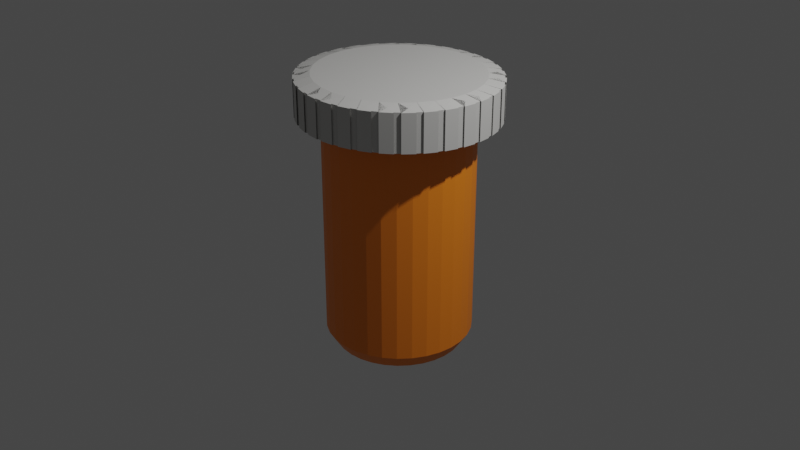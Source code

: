 # Source: pill_bottle.blend  (saved by Blender 3.3.6; exported with 4.5.12 LTS)
import bpy
from mathutils import Matrix  # noqa: F401  (used for matrix-valued properties, if any)

bpy.ops.wm.read_factory_settings(use_empty=True)
scene = bpy.context.scene
scene.name = 'Scene'

# ---- collections
col_collection = bpy.data.collections.new('Collection'); scene.collection.children.link(col_collection)

# ---- materials (node trees are filled in below, after node groups)
mat_pill_bottle_body = bpy.data.materials.new('pill bottle body ')
mat_pill_bottle_body.use_transparent_shadow = False
mat_pill_bottle_top = bpy.data.materials.new('pill bottle top ')
mat_pill_bottle_top.use_transparent_shadow = False

# ---- material node trees
mat_pill_bottle_body.use_nodes = True; mat_pill_bottle_body.node_tree.nodes.clear()
_N = mat_pill_bottle_body.node_tree.nodes; _L = mat_pill_bottle_body.node_tree.links
n0 = _N.new('ShaderNodeBsdfPrincipled'); n0.name = 'Principled BSDF'; n0.location = (10, 300)
n0.distribution = 'GGX'
n0.subsurface_method = 'RANDOM_WALK_SKIN'
n0.inputs[0].default_value = (0.9699, 0.2476, 0.01255, 1.0)
n0.inputs[3].default_value = 1.45
n0.inputs[27].default_value = (0.0, 0.0, 0.0, 1.0)
n0.inputs[28].default_value = 1.0
n1 = _N.new('ShaderNodeOutputMaterial'); n1.name = 'Material Output'; n1.location = (300, 300)
_L.new(n0.outputs[0], n1.inputs[0])
n1.is_active_output = True
mat_pill_bottle_top.use_nodes = True; mat_pill_bottle_top.node_tree.nodes.clear()
_N = mat_pill_bottle_top.node_tree.nodes; _L = mat_pill_bottle_top.node_tree.links
n0 = _N.new('ShaderNodeBsdfPrincipled'); n0.name = 'Principled BSDF'; n0.location = (10, 300)
n0.distribution = 'GGX'
n0.subsurface_method = 'RANDOM_WALK_SKIN'
n0.inputs[0].default_value = (0.6152, 0.6087, 0.5894, 1.0)
n0.inputs[3].default_value = 1.45
n0.inputs[27].default_value = (0.0, 0.0, 0.0, 1.0)
n0.inputs[28].default_value = 1.0
n1 = _N.new('ShaderNodeOutputMaterial'); n1.name = 'Material Output'; n1.location = (300, 300)
_L.new(n0.outputs[0], n1.inputs[0])
n1.is_active_output = True

# ---- world
world_world = bpy.data.worlds.new('World'); scene.world = world_world
world_world.use_nodes = True; world_world.node_tree.nodes.clear()
_N = world_world.node_tree.nodes; _L = world_world.node_tree.links
n0 = _N.new('ShaderNodeOutputWorld'); n0.name = 'World Output'; n0.location = (300, 300)
n1 = _N.new('ShaderNodeBackground'); n1.name = 'Background'; n1.location = (10, 300)
n1.inputs[0].default_value = (0.05088, 0.05088, 0.05088, 1.0)
_L.new(n1.outputs[0], n0.inputs[0])
n0.is_active_output = True
world_world.color = (0.05088, 0.05088, 0.05088)
world_world.use_sun_shadow = False
world_world.sun_shadow_jitter_overblur = 0.0

# ---- cameras
cam_camera = bpy.data.cameras.new('Camera')
cam_camera.clip_end = 100.0
cam_camera.ortho_scale = 7.314

# ---- lights
light_light = bpy.data.lights.new('Light', 'POINT')
light_light.transmission_factor = 0.0
light_light.energy = 1000.0
light_light.shadow_soft_size = 0.1
light_light.shadow_maximum_resolution = 0.006
light_light.use_absolute_resolution = True

# ---- meshes
me_cylinder = bpy.data.meshes.new('Cylinder')
me_cylinder.from_pydata([(0.0, 0.7687, 0.8386), (0.15, 0.754, 0.8386), (0.2942, 0.7102, 0.8386), (0.4271, 0.6392, 0.8386), (0.5436, 0.5436, 0.8386), (0.6392, 0.4271, 0.8386), (0.7102, 0.2942, 0.8386), (0.754, 0.15, 0.8386), (0.7687, 0.0, 0.8386), (0.754, -0.15, 0.8386), (0.7102, -0.2942, 0.8386), (0.6392, -0.4271, 0.8386), (0.5436, -0.5436, 0.8386), (0.4271, -0.6392, 0.8386), (0.2942, -0.7102, 0.8386), (0.15, -0.754, 0.8386), (0.0, -0.7687, 0.8386), (-0.15, -0.754, 0.8386), (-0.2942, -0.7102, 0.8386), (-0.4271, -0.6392, 0.8386), (-0.5436, -0.5436, 0.8386), (-0.6392, -0.4271, 0.8386), (-0.7102, -0.2942, 0.8386), (-0.754, -0.15, 0.8386), (-0.7687, 0.0, 0.8386), (-0.754, 0.15, 0.8386), (-0.7102, 0.2942, 0.8386), (-0.6392, 0.4271, 0.8386), (-0.5436, 0.5436, 0.8386), (-0.4271, 0.6392, 0.8386), (-0.2942, 0.7102, 0.8386), (-0.15, 0.754, 0.8386), (0.0, 0.6772, -0.8386), (0.0, 0.7687, -0.7475), (0.1321, 0.6642, -0.8386), (0.15, 0.754, -0.7475), (0.2592, 0.6256, -0.8386), (0.2942, 0.7102, -0.7475), (0.3762, 0.5631, -0.8386), (0.4271, 0.6392, -0.7475), (0.4788, 0.4788, -0.8386), (0.5436, 0.5436, -0.7475), (0.5631, 0.3762, -0.8386), (0.6392, 0.4271, -0.7475), (0.6256, 0.2592, -0.8386), (0.7102, 0.2942, -0.7475), (0.6642, 0.1321, -0.8386), (0.754, 0.15, -0.7475), (0.6772, 0.0, -0.8386), (0.7687, 0.0, -0.7475), (0.6642, -0.1321, -0.8386), (0.754, -0.15, -0.7475), (0.6256, -0.2592, -0.8386), (0.7102, -0.2942, -0.7475), (0.5631, -0.3762, -0.8386), (0.6392, -0.4271, -0.7475), (0.4788, -0.4788, -0.8386), (0.5436, -0.5436, -0.7475), (0.3762, -0.5631, -0.8386), (0.4271, -0.6392, -0.7475), (0.2592, -0.6256, -0.8386), (0.2942, -0.7102, -0.7475), (0.1321, -0.6642, -0.8386), (0.15, -0.754, -0.7475), (0.0, -0.6772, -0.8386), (0.0, -0.7687, -0.7475), (-0.1321, -0.6642, -0.8386), (-0.15, -0.754, -0.7475), (-0.2592, -0.6256, -0.8386), (-0.2942, -0.7102, -0.7475), (-0.3762, -0.5631, -0.8386), (-0.4271, -0.6392, -0.7475), (-0.4788, -0.4788, -0.8386), (-0.5436, -0.5436, -0.7475), (-0.5631, -0.3762, -0.8386), (-0.6392, -0.4271, -0.7475), (-0.6256, -0.2592, -0.8386), (-0.7102, -0.2942, -0.7475), (-0.6642, -0.1321, -0.8386), (-0.754, -0.15, -0.7475), (-0.6772, 0.0, -0.8386), (-0.7687, 0.0, -0.7475), (-0.6642, 0.1321, -0.8386), (-0.754, 0.15, -0.7475), (-0.6256, 0.2592, -0.8386), (-0.7102, 0.2942, -0.7475), (-0.5631, 0.3762, -0.8386), (-0.6392, 0.4271, -0.7475), (-0.4788, 0.4788, -0.8386), (-0.5436, 0.5436, -0.7475), (-0.3762, 0.5631, -0.8386), (-0.4271, 0.6392, -0.7475), (-0.2592, 0.6256, -0.8386), (-0.2942, 0.7102, -0.7475), (-0.1321, 0.6642, -0.8386), (-0.15, 0.754, -0.7475)], [], [(95, 31, 0, 33), (37, 2, 3, 39), (39, 3, 4, 41), (41, 4, 5, 43), (43, 5, 6, 45), (45, 6, 7, 47), (47, 7, 8, 49), (49, 8, 9, 51), (51, 9, 10, 53), (53, 10, 11, 55), (55, 11, 12, 57), (57, 12, 13, 59), (59, 13, 14, 61), (61, 14, 15, 63), (63, 15, 16, 65), (65, 16, 17, 67), (67, 17, 18, 69), (69, 18, 19, 71), (71, 19, 20, 73), (73, 20, 21, 75), (75, 21, 22, 77), (77, 22, 23, 79), (79, 23, 24, 81), (81, 24, 25, 83), (83, 25, 26, 85), (85, 26, 27, 87), (87, 27, 28, 89), (89, 28, 29, 91), (91, 29, 30, 93), (93, 30, 31, 95), (1, 0, 31, 30, 29, 28, 27, 26, 25, 24, 23, 22, 21, 20, 19, 18, 17, 16, 15, 14, 13, 12, 11, 10, 9, 8, 7, 6, 5, 4, 3, 2), (35, 1, 2, 37), (33, 0, 1, 35), (33, 35, 34, 32), (35, 37, 36, 34), (37, 39, 38, 36), (39, 41, 40, 38), (41, 43, 42, 40), (43, 45, 44, 42), (45, 47, 46, 44), (47, 49, 48, 46), (49, 51, 50, 48), (51, 53, 52, 50), (53, 55, 54, 52), (55, 57, 56, 54), (57, 59, 58, 56), (59, 61, 60, 58), (61, 63, 62, 60), (63, 65, 64, 62), (65, 67, 66, 64), (67, 69, 68, 66), (69, 71, 70, 68), (71, 73, 72, 70), (73, 75, 74, 72), (75, 77, 76, 74), (77, 79, 78, 76), (79, 81, 80, 78), (81, 83, 82, 80), (83, 85, 84, 82), (85, 87, 86, 84), (87, 89, 88, 86), (89, 91, 90, 88), (91, 93, 92, 90), (93, 95, 94, 92), (95, 33, 32, 94), (32, 34, 36, 38, 40, 42, 44, 46, 48, 50, 52, 54, 56, 58, 60, 62, 64, 66, 68, 70, 72, 74, 76, 78, 80, 82, 84, 86, 88, 90, 92, 94)])
_uv = me_cylinder.uv_layers.new(name='UVMap')
_uv.uv.foreach_set('vector', [0.03125, 0.5272, 0.03125, 1.0, 0.0, 1.0, 0.0, 0.5272, 0.9375, 0.5272, 0.9375, 1.0, 0.9062, 1.0, 0.9062, 0.5272, 0.9062, 0.5272, 0.9062, 1.0, 0.875, 1.0, 0.875, 0.5272, 0.875, 0.5272, 0.875, 1.0, 0.8438, 1.0, 0.8438, 0.5272, 0.8437, 0.5272, 0.8438, 1.0, 0.8125, 1.0, 0.8125, 0.5272, 0.8125, 0.5272, 0.8125, 1.0, 0.7812, 1.0, 0.7812, 0.5272, 0.7812, 0.5272, 0.7812, 1.0, 0.75, 1.0, 0.75, 0.5272, 0.75, 0.5272, 0.75, 1.0, 0.7188, 1.0, 0.7188, 0.5272, 0.7188, 0.5272, 0.7188, 1.0, 0.6875, 1.0, 0.6875, 0.5272, 0.6875, 0.5272, 0.6875, 1.0, 0.6562, 1.0, 0.6562, 0.5272, 0.6562, 0.5272, 0.6562, 1.0, 0.625, 1.0, 0.625, 0.5272, 0.625, 0.5272, 0.625, 1.0, 0.5938, 1.0, 0.5938, 0.5272, 0.5938, 0.5272, 0.5938, 1.0, 0.5625, 1.0, 0.5625, 0.5272, 0.5625, 0.5272, 0.5625, 1.0, 0.5312, 1.0, 0.5312, 0.5272, 0.5313, 0.5272, 0.5312, 1.0, 0.5, 1.0, 0.5, 0.5272, 0.5, 0.5272, 0.5, 1.0, 0.4688, 1.0, 0.4688, 0.5272, 0.4688, 0.5272, 0.4688, 1.0, 0.4375, 1.0, 0.4375, 0.5272, 0.4375, 0.5272, 0.4375, 1.0, 0.4062, 1.0, 0.4062, 0.5272, 0.4063, 0.5272, 0.4062, 1.0, 0.375, 1.0, 0.375, 0.5272, 0.375, 0.5272, 0.375, 1.0, 0.3438, 1.0, 0.3438, 0.5272, 0.3438, 0.5272, 0.3438, 1.0, 0.3125, 1.0, 0.3125, 0.5272, 0.3125, 0.5272, 0.3125, 1.0, 0.2812, 1.0, 0.2812, 0.5272, 0.2812, 0.5272, 0.2812, 1.0, 0.25, 1.0, 0.25, 0.5272, 0.25, 0.5272, 0.25, 1.0, 0.2188, 1.0, 0.2188, 0.5272, 0.2188, 0.5272, 0.2188, 1.0, 0.1875, 1.0, 0.1875, 0.5272, 0.1875, 0.5272, 0.1875, 1.0, 0.1562, 1.0, 0.1562, 0.5272, 0.1562, 0.5272, 0.1562, 1.0, 0.125, 1.0, 0.125, 0.5272, 0.125, 0.5272, 0.125, 1.0, 0.09375, 1.0, 0.09375, 0.5272, 0.09375, 0.5272, 0.09375, 1.0, 0.0625, 1.0, 0.0625, 0.5272, 0.0625, 0.5272, 0.0625, 1.0, 0.03125, 1.0, 0.03125, 0.5272, 0.2968, 0.4854, 0.25, 0.49, 0.2032, 0.4854, 0.1582, 0.4717, 0.1167, 0.4496, 0.08029, 0.4197, 0.05045, 0.3833, 0.02827, 0.3418, 0.01461, 0.2968, 0.01, 0.25, 0.01461, 0.2032, 0.02827, 0.1582, 0.05045, 0.1167, 0.08029, 0.08029, 0.1167, 0.05045, 0.1582, 0.02827, 0.2032, 0.01461, 0.25, 0.01, 0.2968, 0.01461, 0.3418, 0.02827, 0.3833, 0.05045, 0.4197, 0.08029, 0.4496, 0.1167, 0.4717, 0.1582, 0.4854, 0.2032, 0.49, 0.25, 0.4854, 0.2968, 0.4717, 0.3418, 0.4496, 0.3833, 0.4197, 0.4197, 0.3833, 0.4496, 0.3418, 0.4717, 0.9687, 0.5272, 0.9688, 1.0, 0.9375, 1.0, 0.9375, 0.5272, 1.0, 0.5272, 1.0, 1.0, 0.9688, 1.0, 0.9688, 0.5272, 0.75, 0.49, 0.7968, 0.4854, 0.7912, 0.4574, 0.75, 0.4614, 0.7968, 0.4854, 0.8418, 0.4717, 0.8309, 0.4453, 0.7912, 0.4574, 0.8418, 0.4717, 0.8833, 0.4496, 0.8675, 0.4258, 0.8309, 0.4453, 0.8833, 0.4496, 0.9197, 0.4197, 0.8995, 0.3995, 0.8675, 0.4258, 0.9197, 0.4197, 0.9496, 0.3833, 0.9258, 0.3675, 0.8995, 0.3995, 0.9496, 0.3833, 0.9717, 0.3418, 0.9453, 0.3309, 0.9258, 0.3675, 0.9717, 0.3418, 0.9854, 0.2968, 0.9574, 0.2912, 0.9453, 0.3309, 0.9854, 0.2968, 0.99, 0.25, 0.9614, 0.25, 0.9574, 0.2912, 0.99, 0.25, 0.9854, 0.2032, 0.9574, 0.2088, 0.9614, 0.25, 0.9854, 0.2032, 0.9717, 0.1582, 0.9453, 0.1691, 0.9574, 0.2088, 0.9717, 0.1582, 0.9496, 0.1167, 0.9258, 0.1325, 0.9453, 0.1691, 0.9496, 0.1167, 0.9197, 0.08029, 0.8995, 0.1005, 0.9258, 0.1325, 0.9197, 0.08029, 0.8833, 0.05045, 0.8675, 0.07421, 0.8995, 0.1005, 0.8833, 0.05045, 0.8418, 0.02827, 0.8309, 0.05467, 0.8675, 0.07421, 0.8418, 0.02827, 0.7968, 0.01461, 0.7912, 0.04264, 0.8309, 0.05467, 0.7968, 0.01461, 0.75, 0.01, 0.75, 0.03858, 0.7912, 0.04264, 0.75, 0.01, 0.7032, 0.01461, 0.7088, 0.04264, 0.75, 0.03858, 0.7032, 0.01461, 0.6582, 0.02827, 0.6691, 0.05467, 0.7088, 0.04264, 0.6582, 0.02827, 0.6167, 0.05045, 0.6325, 0.07421, 0.6691, 0.05467, 0.6167, 0.05045, 0.5803, 0.08029, 0.6005, 0.1005, 0.6325, 0.07421, 0.5803, 0.08029, 0.5504, 0.1167, 0.5742, 0.1325, 0.6005, 0.1005, 0.5504, 0.1167, 0.5283, 0.1582, 0.5547, 0.1691, 0.5742, 0.1325, 0.5283, 0.1582, 0.5146, 0.2032, 0.5426, 0.2088, 0.5547, 0.1691, 0.5146, 0.2032, 0.51, 0.25, 0.5386, 0.25, 0.5426, 0.2088, 0.51, 0.25, 0.5146, 0.2968, 0.5426, 0.2912, 0.5386, 0.25, 0.5146, 0.2968, 0.5283, 0.3418, 0.5547, 0.3309, 0.5426, 0.2912, 0.5283, 0.3418, 0.5504, 0.3833, 0.5742, 0.3675, 0.5547, 0.3309, 0.5504, 0.3833, 0.5803, 0.4197, 0.6005, 0.3995, 0.5742, 0.3675, 0.5803, 0.4197, 0.6167, 0.4496, 0.6325, 0.4258, 0.6005, 0.3995, 0.6167, 0.4496, 0.6582, 0.4717, 0.6691, 0.4453, 0.6325, 0.4258, 0.6582, 0.4717, 0.7032, 0.4854, 0.7088, 0.4574, 0.6691, 0.4453, 0.7032, 0.4854, 0.75, 0.49, 0.75, 0.4614, 0.7088, 0.4574, 0.75, 0.4614, 0.7912, 0.4574, 0.8309, 0.4453, 0.8675, 0.4258, 0.8995, 0.3995, 0.9258, 0.3675, 0.9453, 0.3309, 0.9574, 0.2912, 0.9614, 0.25, 0.9574, 0.2088, 0.9453, 0.1691, 0.9258, 0.1325, 0.8995, 0.1005, 0.8675, 0.07421, 0.8309, 0.05467, 0.7912, 0.04264, 0.75, 0.03858, 0.7088, 0.04264, 0.6691, 0.05467, 0.6325, 0.07421, 0.6005, 0.1005, 0.5742, 0.1325, 0.5547, 0.1691, 0.5426, 0.2088, 0.5386, 0.25, 0.5426, 0.2912, 0.5547, 0.3309, 0.5742, 0.3675, 0.6005, 0.3995, 0.6325, 0.4258, 0.6691, 0.4453, 0.7088, 0.4574])
me_cylinder.materials.append(mat_pill_bottle_body)
me_cylinder.update()
me_cylinder_001 = bpy.data.meshes.new('Cylinder.001')
me_cylinder_001.from_pydata([(9.313e-10, 0.6421, -0.8386), (-0.1254, 0.7564, -0.7126), (0.1254, 0.7564, -0.7126), (-9.313e-10, 0.6421, 0.8386), (0.1254, 0.7564, 0.7126), (-0.1254, 0.7564, 0.7126), (0.1253, 0.6298, -0.8386), (0.02457, 0.7663, -0.7126), (0.2706, 0.7174, -0.7126), (0.1253, 0.6298, 0.8386), (0.2706, 0.7174, 0.7126), (0.02457, 0.7663, 0.7126), (0.2457, 0.5932, -0.8386), (0.1736, 0.7468, -0.7126), (0.4053, 0.6508, -0.7126), (0.2457, 0.5932, 0.8386), (0.4053, 0.6508, 0.7126), (0.1736, 0.7468, 0.7126), (0.3567, 0.5339, -0.8386), (0.316, 0.6986, -0.7126), (0.5245, 0.5592, -0.7126), (0.3567, 0.5339, 0.8386), (0.5245, 0.5592, 0.7126), (0.316, 0.6986, 0.7126), (0.454, 0.454, -0.8386), (0.4462, 0.6235, -0.7126), (0.6235, 0.4462, -0.7126), (0.454, 0.454, 0.8386), (0.6235, 0.4462, 0.7126), (0.4462, 0.6235, 0.7126), (0.5339, 0.3567, -0.8386), (0.5592, 0.5245, -0.7126), (0.6986, 0.316, -0.7126), (0.5339, 0.3567, 0.8386), (0.6986, 0.316, 0.7126), (0.5592, 0.5245, 0.7126), (0.5932, 0.2457, -0.8386), (0.6508, 0.4053, -0.7126), (0.7468, 0.1736, -0.7126), (0.5932, 0.2457, 0.8386), (0.7468, 0.1736, 0.7126), (0.6508, 0.4053, 0.7126), (0.6298, 0.1253, -0.8386), (0.7174, 0.2706, -0.7126), (0.7663, 0.02457, -0.7126), (0.6298, 0.1253, 0.8386), (0.7663, 0.02457, 0.7126), (0.7174, 0.2706, 0.7126), (0.6421, -9.313e-10, -0.8386), (0.7564, 0.1254, -0.7126), (0.7564, -0.1254, -0.7126), (0.6421, 9.313e-10, 0.8386), (0.7564, -0.1254, 0.7126), (0.7564, 0.1254, 0.7126), (0.6298, -0.1253, -0.8386), (0.7663, -0.02457, -0.7126), (0.7174, -0.2706, -0.7126), (0.6298, -0.1253, 0.8386), (0.7174, -0.2706, 0.7126), (0.7663, -0.02457, 0.7126), (0.5932, -0.2457, -0.8386), (0.7468, -0.1736, -0.7126), (0.6508, -0.4053, -0.7126), (0.5932, -0.2457, 0.8386), (0.6508, -0.4053, 0.7126), (0.7468, -0.1736, 0.7126), (0.5339, -0.3567, -0.8386), (0.6986, -0.316, -0.7126), (0.5592, -0.5245, -0.7126), (0.5339, -0.3567, 0.8386), (0.5592, -0.5245, 0.7126), (0.6986, -0.316, 0.7126), (0.454, -0.454, -0.8386), (0.6235, -0.4462, -0.7126), (0.4462, -0.6235, -0.7126), (0.454, -0.454, 0.8386), (0.4462, -0.6235, 0.7126), (0.6235, -0.4462, 0.7126), (0.3567, -0.5339, -0.8386), (0.5245, -0.5592, -0.7126), (0.316, -0.6986, -0.7126), (0.3567, -0.5339, 0.8386), (0.316, -0.6986, 0.7126), (0.5245, -0.5592, 0.7126), (0.2457, -0.5932, -0.8386), (0.4053, -0.6508, -0.7126), (0.1736, -0.7468, -0.7126), (0.2457, -0.5932, 0.8386), (0.1736, -0.7468, 0.7126), (0.4053, -0.6508, 0.7126), (0.1253, -0.6298, -0.8386), (0.2706, -0.7174, -0.7126), (0.02457, -0.7663, -0.7126), (0.1253, -0.6298, 0.8386), (0.02457, -0.7663, 0.7126), (0.2706, -0.7174, 0.7126), (-9.313e-10, -0.6421, -0.8386), (0.1254, -0.7564, -0.7126), (-0.1254, -0.7564, -0.7126), (9.313e-10, -0.6421, 0.8386), (-0.1254, -0.7564, 0.7126), (0.1254, -0.7564, 0.7126), (-0.1253, -0.6298, -0.8386), (-0.02457, -0.7663, -0.7126), (-0.2706, -0.7174, -0.7126), (-0.1253, -0.6298, 0.8386), (-0.2706, -0.7174, 0.7126), (-0.02457, -0.7663, 0.7126), (-0.2457, -0.5932, -0.8386), (-0.1736, -0.7468, -0.7126), (-0.4053, -0.6508, -0.7126), (-0.2457, -0.5932, 0.8386), (-0.4053, -0.6508, 0.7126), (-0.1736, -0.7468, 0.7126), (-0.3567, -0.5339, -0.8386), (-0.316, -0.6986, -0.7126), (-0.5245, -0.5592, -0.7126), (-0.3567, -0.5339, 0.8386), (-0.5245, -0.5592, 0.7126), (-0.316, -0.6986, 0.7126), (-0.454, -0.454, -0.8386), (-0.4462, -0.6235, -0.7126), (-0.6235, -0.4462, -0.7126), (-0.454, -0.454, 0.8386), (-0.6235, -0.4462, 0.7126), (-0.4462, -0.6235, 0.7126), (-0.5339, -0.3567, -0.8386), (-0.5592, -0.5245, -0.7126), (-0.6986, -0.316, -0.7126), (-0.5339, -0.3567, 0.8386), (-0.6986, -0.316, 0.7126), (-0.5592, -0.5245, 0.7126), (-0.5932, -0.2457, -0.8386), (-0.6508, -0.4053, -0.7126), (-0.7468, -0.1736, -0.7126), (-0.5932, -0.2457, 0.8386), (-0.7468, -0.1736, 0.7126), (-0.6508, -0.4053, 0.7126), (-0.6298, -0.1253, -0.8386), (-0.7174, -0.2706, -0.7126), (-0.7663, -0.02457, -0.7126), (-0.6298, -0.1253, 0.8386), (-0.7663, -0.02457, 0.7126), (-0.7174, -0.2706, 0.7126), (-0.6421, 9.313e-10, -0.8386), (-0.7564, -0.1254, -0.7126), (-0.7564, 0.1254, -0.7126), (-0.6421, -9.313e-10, 0.8386), (-0.7564, 0.1254, 0.7126), (-0.7564, -0.1254, 0.7126), (-0.6298, 0.1253, -0.8386), (-0.7663, 0.02457, -0.7126), (-0.7174, 0.2706, -0.7126), (-0.6298, 0.1253, 0.8386), (-0.7174, 0.2706, 0.7126), (-0.7663, 0.02457, 0.7126), (-0.5932, 0.2457, -0.8386), (-0.7468, 0.1736, -0.7126), (-0.6508, 0.4053, -0.7126), (-0.5932, 0.2457, 0.8386), (-0.6508, 0.4053, 0.7126), (-0.7468, 0.1736, 0.7126), (-0.5339, 0.3567, -0.8386), (-0.6986, 0.316, -0.7126), (-0.5592, 0.5245, -0.7126), (-0.5339, 0.3567, 0.8386), (-0.5592, 0.5245, 0.7126), (-0.6986, 0.316, 0.7126), (-0.454, 0.454, -0.8386), (-0.6235, 0.4462, -0.7126), (-0.4462, 0.6235, -0.7126), (-0.454, 0.454, 0.8386), (-0.4462, 0.6235, 0.7126), (-0.6235, 0.4462, 0.7126), (-0.3567, 0.5339, -0.8386), (-0.5245, 0.5592, -0.7126), (-0.316, 0.6986, -0.7126), (-0.3567, 0.5339, 0.8386), (-0.316, 0.6986, 0.7126), (-0.5245, 0.5592, 0.7126), (-0.2457, 0.5932, -0.8386), (-0.4053, 0.6508, -0.7126), (-0.1736, 0.7468, -0.7126), (-0.2457, 0.5932, 0.8386), (-0.1736, 0.7468, 0.7126), (-0.4053, 0.6508, 0.7126), (-0.1253, 0.6298, -0.8386), (-0.2706, 0.7174, -0.7126), (-0.02457, 0.7663, -0.7126), (-0.1253, 0.6298, 0.8386), (-0.02457, 0.7663, 0.7126), (-0.2706, 0.7174, 0.7126)], [], [(188, 190, 5, 1), (14, 16, 23, 19), (20, 22, 29, 25), (26, 28, 35, 31), (32, 34, 41, 37), (38, 40, 47, 43), (44, 46, 53, 49), (50, 52, 59, 55), (56, 58, 65, 61), (62, 64, 71, 67), (68, 70, 77, 73), (74, 76, 83, 79), (80, 82, 89, 85), (86, 88, 95, 91), (92, 94, 101, 97), (98, 100, 107, 103), (104, 106, 113, 109), (110, 112, 119, 115), (116, 118, 125, 121), (122, 124, 131, 127), (128, 130, 137, 133), (134, 136, 143, 139), (140, 142, 149, 145), (146, 148, 155, 151), (152, 154, 161, 157), (158, 160, 167, 163), (164, 166, 173, 169), (170, 172, 179, 175), (176, 178, 185, 181), (182, 184, 191, 187), (8, 10, 17, 13), (9, 3, 189, 183, 177, 171, 165, 159, 153, 147, 141, 135, 129, 123, 117, 111, 105, 99, 93, 87, 81, 75, 69, 63, 57, 51, 45, 39, 33, 27, 21, 15), (2, 4, 11, 7), (0, 1, 2), (3, 4, 5), (6, 7, 8), (9, 10, 11), (12, 13, 14), (15, 16, 17), (18, 19, 20), (21, 22, 23), (24, 25, 26), (27, 28, 29), (30, 31, 32), (33, 34, 35), (36, 37, 38), (39, 40, 41), (42, 43, 44), (45, 46, 47), (48, 49, 50), (51, 52, 53), (54, 55, 56), (57, 58, 59), (60, 61, 62), (63, 64, 65), (66, 67, 68), (69, 70, 71), (72, 73, 74), (75, 76, 77), (78, 79, 80), (81, 82, 83), (84, 85, 86), (87, 88, 89), (90, 91, 92), (93, 94, 95), (96, 97, 98), (99, 100, 101), (102, 103, 104), (105, 106, 107), (108, 109, 110), (111, 112, 113), (114, 115, 116), (117, 118, 119), (120, 121, 122), (123, 124, 125), (126, 127, 128), (129, 130, 131), (132, 133, 134), (135, 136, 137), (138, 139, 140), (141, 142, 143), (144, 145, 146), (147, 148, 149), (150, 151, 152), (153, 154, 155), (156, 157, 158), (159, 160, 161), (162, 163, 164), (165, 166, 167), (168, 169, 170), (171, 172, 173), (174, 175, 176), (177, 178, 179), (180, 181, 182), (183, 184, 185), (186, 187, 188), (189, 190, 191), (2, 7, 6, 0), (11, 4, 3, 9), (1, 5, 4, 2), (10, 8, 7, 11), (8, 13, 12, 6), (17, 10, 9, 15), (16, 14, 13, 17), (14, 19, 18, 12), (23, 16, 15, 21), (22, 20, 19, 23), (20, 25, 24, 18), (29, 22, 21, 27), (28, 26, 25, 29), (26, 31, 30, 24), (35, 28, 27, 33), (34, 32, 31, 35), (32, 37, 36, 30), (41, 34, 33, 39), (40, 38, 37, 41), (38, 43, 42, 36), (47, 40, 39, 45), (46, 44, 43, 47), (44, 49, 48, 42), (53, 46, 45, 51), (52, 50, 49, 53), (50, 55, 54, 48), (59, 52, 51, 57), (58, 56, 55, 59), (56, 61, 60, 54), (65, 58, 57, 63), (64, 62, 61, 65), (62, 67, 66, 60), (71, 64, 63, 69), (70, 68, 67, 71), (68, 73, 72, 66), (77, 70, 69, 75), (76, 74, 73, 77), (74, 79, 78, 72), (83, 76, 75, 81), (82, 80, 79, 83), (80, 85, 84, 78), (89, 82, 81, 87), (88, 86, 85, 89), (86, 91, 90, 84), (95, 88, 87, 93), (94, 92, 91, 95), (92, 97, 96, 90), (101, 94, 93, 99), (100, 98, 97, 101), (98, 103, 102, 96), (107, 100, 99, 105), (106, 104, 103, 107), (104, 109, 108, 102), (113, 106, 105, 111), (112, 110, 109, 113), (110, 115, 114, 108), (119, 112, 111, 117), (118, 116, 115, 119), (116, 121, 120, 114), (125, 118, 117, 123), (124, 122, 121, 125), (122, 127, 126, 120), (131, 124, 123, 129), (130, 128, 127, 131), (128, 133, 132, 126), (137, 130, 129, 135), (136, 134, 133, 137), (134, 139, 138, 132), (143, 136, 135, 141), (142, 140, 139, 143), (140, 145, 144, 138), (149, 142, 141, 147), (148, 146, 145, 149), (146, 151, 150, 144), (155, 148, 147, 153), (154, 152, 151, 155), (152, 157, 156, 150), (161, 154, 153, 159), (160, 158, 157, 161), (158, 163, 162, 156), (167, 160, 159, 165), (166, 164, 163, 167), (164, 169, 168, 162), (173, 166, 165, 171), (172, 170, 169, 173), (170, 175, 174, 168), (179, 172, 171, 177), (178, 176, 175, 179), (176, 181, 180, 174), (185, 178, 177, 183), (184, 182, 181, 185), (182, 187, 186, 180), (191, 184, 183, 189), (190, 188, 187, 191), (188, 1, 0, 186), (5, 190, 189, 3), (0, 6, 12, 18, 24, 30, 36, 42, 48, 54, 60, 66, 72, 78, 84, 90, 96, 102, 108, 114, 120, 126, 132, 138, 144, 150, 156, 162, 168, 174, 180, 186)])
_uv = me_cylinder_001.uv_layers.new(name='UVMap')
_uv.uv.foreach_set('vector', [0.005119, 0.5376, 0.005119, 0.9624, 0.02613, 0.9624, 0.02613, 0.5376, 0.9114, 0.5376, 0.9114, 0.9624, 0.9324, 0.9624, 0.9324, 0.5376, 0.8801, 0.5376, 0.8801, 0.9624, 0.9011, 0.9624, 0.9011, 0.5376, 0.8489, 0.5376, 0.8489, 0.9624, 0.8699, 0.9624, 0.8699, 0.5376, 0.8176, 0.5376, 0.8176, 0.9624, 0.8386, 0.9624, 0.8386, 0.5376, 0.7864, 0.5376, 0.7864, 0.9624, 0.8074, 0.9624, 0.8074, 0.5376, 0.7551, 0.5376, 0.7551, 0.9624, 0.7761, 0.9624, 0.7761, 0.5376, 0.7239, 0.5376, 0.7239, 0.9624, 0.7449, 0.9624, 0.7449, 0.5376, 0.6926, 0.5376, 0.6926, 0.9624, 0.7136, 0.9624, 0.7136, 0.5376, 0.6614, 0.5376, 0.6614, 0.9624, 0.6824, 0.9624, 0.6824, 0.5376, 0.6301, 0.5376, 0.6301, 0.9624, 0.6511, 0.9624, 0.6511, 0.5376, 0.5989, 0.5376, 0.5989, 0.9624, 0.6199, 0.9624, 0.6199, 0.5376, 0.5676, 0.5376, 0.5676, 0.9624, 0.5886, 0.9624, 0.5886, 0.5376, 0.5364, 0.5376, 0.5364, 0.9624, 0.5574, 0.9624, 0.5574, 0.5376, 0.5051, 0.5376, 0.5051, 0.9624, 0.5261, 0.9624, 0.5261, 0.5376, 0.4739, 0.5376, 0.4739, 0.9624, 0.4949, 0.9624, 0.4949, 0.5376, 0.4426, 0.5376, 0.4426, 0.9624, 0.4636, 0.9624, 0.4636, 0.5376, 0.4114, 0.5376, 0.4114, 0.9624, 0.4324, 0.9624, 0.4324, 0.5376, 0.3801, 0.5376, 0.3801, 0.9624, 0.4011, 0.9624, 0.4011, 0.5376, 0.3489, 0.5376, 0.3489, 0.9624, 0.3699, 0.9624, 0.3699, 0.5376, 0.3176, 0.5376, 0.3176, 0.9624, 0.3386, 0.9624, 0.3386, 0.5376, 0.2864, 0.5376, 0.2864, 0.9624, 0.3074, 0.9624, 0.3074, 0.5376, 0.2551, 0.5376, 0.2551, 0.9624, 0.2761, 0.9624, 0.2761, 0.5376, 0.2239, 0.5376, 0.2239, 0.9624, 0.2449, 0.9624, 0.2449, 0.5376, 0.1926, 0.5376, 0.1926, 0.9624, 0.2136, 0.9624, 0.2136, 0.5376, 0.1614, 0.5376, 0.1614, 0.9624, 0.1824, 0.9624, 0.1824, 0.5376, 0.1301, 0.5376, 0.1301, 0.9624, 0.1511, 0.9624, 0.1511, 0.5376, 0.09887, 0.5376, 0.09887, 0.9624, 0.1199, 0.9624, 0.1199, 0.5376, 0.06762, 0.5376, 0.06762, 0.9624, 0.08863, 0.9624, 0.08863, 0.5376, 0.03637, 0.5376, 0.03637, 0.9624, 0.05738, 0.9624, 0.05738, 0.5376, 0.9426, 0.5376, 0.9426, 0.9624, 0.9636, 0.9624, 0.9636, 0.5376, 0.2891, 0.4466, 0.25, 0.4505, 0.2109, 0.4466, 0.1733, 0.4352, 0.1386, 0.4167, 0.1082, 0.3918, 0.08332, 0.3614, 0.06479, 0.3267, 0.05338, 0.2891, 0.04953, 0.25, 0.05338, 0.2109, 0.06479, 0.1733, 0.08332, 0.1386, 0.1082, 0.1082, 0.1386, 0.08332, 0.1733, 0.06479, 0.2109, 0.05338, 0.25, 0.04953, 0.2891, 0.05338, 0.3267, 0.06479, 0.3614, 0.08332, 0.3918, 0.1082, 0.4167, 0.1386, 0.4352, 0.1733, 0.4466, 0.2109, 0.4505, 0.25, 0.4466, 0.2891, 0.4352, 0.3267, 0.4167, 0.3614, 0.3918, 0.3918, 0.3614, 0.4167, 0.3267, 0.4352, 0.9739, 0.5376, 0.9739, 0.9624, 0.9949, 0.9624, 0.9949, 0.5376, 0.75, 0.4505, 0.7108, 0.4861, 0.7892, 0.4861, 0.25, 0.4505, 0.2892, 0.4861, 0.2108, 0.4861, 0.7891, 0.4466, 0.7577, 0.4892, 0.8345, 0.474, 0.2891, 0.4466, 0.3345, 0.474, 0.2577, 0.4892, 0.8267, 0.4352, 0.8042, 0.4832, 0.8765, 0.4532, 0.3267, 0.4352, 0.3765, 0.4532, 0.3042, 0.4832, 0.8614, 0.4167, 0.8486, 0.4681, 0.9137, 0.4246, 0.3614, 0.4167, 0.4137, 0.4246, 0.3486, 0.4681, 0.8918, 0.3918, 0.8893, 0.4447, 0.9447, 0.3893, 0.3918, 0.3918, 0.4447, 0.3893, 0.3893, 0.4447, 0.9167, 0.3614, 0.9246, 0.4137, 0.9681, 0.3486, 0.4167, 0.3614, 0.4681, 0.3486, 0.4246, 0.4137, 0.9352, 0.3267, 0.9532, 0.3765, 0.9832, 0.3042, 0.4352, 0.3267, 0.4832, 0.3042, 0.4532, 0.3765, 0.9466, 0.2891, 0.974, 0.3345, 0.9892, 0.2577, 0.4466, 0.2891, 0.4892, 0.2577, 0.474, 0.3345, 0.9505, 0.25, 0.9861, 0.2892, 0.9861, 0.2108, 0.4505, 0.25, 0.4861, 0.2108, 0.4861, 0.2892, 0.9466, 0.2109, 0.9892, 0.2423, 0.974, 0.1655, 0.4466, 0.2109, 0.474, 0.1655, 0.4892, 0.2423, 0.9352, 0.1733, 0.9832, 0.1958, 0.9532, 0.1235, 0.4352, 0.1733, 0.4532, 0.1235, 0.4832, 0.1958, 0.9167, 0.1386, 0.9681, 0.1514, 0.9246, 0.08625, 0.4167, 0.1386, 0.4246, 0.08625, 0.4681, 0.1514, 0.8918, 0.1082, 0.9447, 0.1107, 0.8893, 0.05534, 0.3918, 0.1082, 0.3893, 0.05534, 0.4447, 0.1107, 0.8614, 0.08332, 0.9137, 0.0754, 0.8486, 0.0319, 0.3614, 0.08332, 0.3486, 0.0319, 0.4137, 0.0754, 0.8267, 0.06479, 0.8765, 0.04681, 0.8042, 0.01685, 0.3267, 0.06479, 0.3042, 0.01685, 0.3765, 0.04681, 0.7891, 0.05338, 0.8345, 0.02603, 0.7577, 0.01076, 0.2891, 0.05338, 0.2577, 0.01076, 0.3345, 0.02603, 0.75, 0.04953, 0.7892, 0.01386, 0.7108, 0.01386, 0.25, 0.04953, 0.2108, 0.01386, 0.2892, 0.01386, 0.7109, 0.05338, 0.7423, 0.01076, 0.6655, 0.02603, 0.2109, 0.05338, 0.1655, 0.02603, 0.2423, 0.01076, 0.6733, 0.06479, 0.6958, 0.01685, 0.6235, 0.04681, 0.1733, 0.06479, 0.1235, 0.04681, 0.1958, 0.01685, 0.6386, 0.08332, 0.6514, 0.0319, 0.5863, 0.0754, 0.1386, 0.08332, 0.08625, 0.0754, 0.1514, 0.0319, 0.6082, 0.1082, 0.6107, 0.05534, 0.5553, 0.1107, 0.1082, 0.1082, 0.05534, 0.1107, 0.1107, 0.05534, 0.5833, 0.1386, 0.5754, 0.08625, 0.5319, 0.1514, 0.08332, 0.1386, 0.0319, 0.1514, 0.0754, 0.08625, 0.5648, 0.1733, 0.5468, 0.1235, 0.5168, 0.1958, 0.06479, 0.1733, 0.01685, 0.1958, 0.04681, 0.1235, 0.5534, 0.2109, 0.526, 0.1655, 0.5108, 0.2423, 0.05338, 0.2109, 0.01076, 0.2423, 0.02603, 0.1655, 0.5495, 0.25, 0.5139, 0.2108, 0.5139, 0.2892, 0.04953, 0.25, 0.01386, 0.2892, 0.01386, 0.2108, 0.5534, 0.2891, 0.5108, 0.2577, 0.526, 0.3345, 0.05338, 0.2891, 0.02603, 0.3345, 0.01076, 0.2577, 0.5648, 0.3267, 0.5168, 0.3042, 0.5468, 0.3765, 0.06479, 0.3267, 0.04681, 0.3765, 0.01685, 0.3042, 0.5833, 0.3614, 0.5319, 0.3486, 0.5754, 0.4137, 0.08332, 0.3614, 0.0754, 0.4137, 0.0319, 0.3486, 0.6082, 0.3918, 0.5553, 0.3893, 0.6107, 0.4447, 0.1082, 0.3918, 0.1107, 0.4447, 0.05534, 0.3893, 0.6386, 0.4167, 0.5863, 0.4246, 0.6514, 0.4681, 0.1386, 0.4167, 0.1514, 0.4681, 0.08625, 0.4246, 0.6733, 0.4352, 0.6235, 0.4532, 0.6958, 0.4832, 0.1733, 0.4352, 0.1958, 0.4832, 0.1235, 0.4532, 0.7109, 0.4466, 0.6655, 0.474, 0.7423, 0.4892, 0.2109, 0.4466, 0.2423, 0.4892, 0.1655, 0.474, 0.7892, 0.4861, 0.7577, 0.4892, 0.7891, 0.4466, 0.75, 0.4505, 0.2577, 0.4892, 0.2892, 0.4861, 0.25, 0.4505, 0.2891, 0.4466, 0.02613, 0.5376, 0.02613, 0.9624, 0.0, 0.9624, 0.0, 0.5376, 0.9426, 0.9624, 0.9426, 0.5376, 0.9949, 0.5376, 0.9949, 0.9624, 0.8345, 0.474, 0.8042, 0.4832, 0.8267, 0.4352, 0.7891, 0.4466, 0.3042, 0.4832, 0.3345, 0.474, 0.2891, 0.4466, 0.3267, 0.4352, 0.9114, 0.9624, 0.9114, 0.5376, 0.9636, 0.5376, 0.9636, 0.9624, 0.8765, 0.4532, 0.8486, 0.4681, 0.8614, 0.4167, 0.8267, 0.4352, 0.3486, 0.4681, 0.3765, 0.4532, 0.3267, 0.4352, 0.3614, 0.4167, 0.8801, 0.9624, 0.8801, 0.5376, 0.9324, 0.5376, 0.9324, 0.9624, 0.9137, 0.4246, 0.8893, 0.4447, 0.8918, 0.3918, 0.8614, 0.4167, 0.3893, 0.4447, 0.4137, 0.4246, 0.3614, 0.4167, 0.3918, 0.3918, 0.8489, 0.9624, 0.8489, 0.5376, 0.9011, 0.5376, 0.9011, 0.9624, 0.9447, 0.3893, 0.9246, 0.4137, 0.9167, 0.3614, 0.8918, 0.3918, 0.4246, 0.4137, 0.4447, 0.3893, 0.3918, 0.3918, 0.4167, 0.3614, 0.8176, 0.9624, 0.8176, 0.5376, 0.8699, 0.5376, 0.8699, 0.9624, 0.9681, 0.3486, 0.9532, 0.3765, 0.9352, 0.3267, 0.9167, 0.3614, 0.4532, 0.3765, 0.4681, 0.3486, 0.4167, 0.3614, 0.4352, 0.3267, 0.7864, 0.9624, 0.7864, 0.5376, 0.8386, 0.5376, 0.8386, 0.9624, 0.9832, 0.3042, 0.974, 0.3345, 0.9466, 0.2891, 0.9352, 0.3267, 0.474, 0.3345, 0.4832, 0.3042, 0.4352, 0.3267, 0.4466, 0.2891, 0.7551, 0.9624, 0.7551, 0.5376, 0.8074, 0.5376, 0.8074, 0.9624, 0.9892, 0.2577, 0.9861, 0.2892, 0.9505, 0.25, 0.9466, 0.2891, 0.4861, 0.2892, 0.4892, 0.2577, 0.4466, 0.2891, 0.4505, 0.25, 0.7239, 0.9624, 0.7239, 0.5376, 0.7761, 0.5376, 0.7761, 0.9624, 0.9861, 0.2108, 0.9892, 0.2423, 0.9466, 0.2109, 0.9505, 0.25, 0.4892, 0.2423, 0.4861, 0.2108, 0.4505, 0.25, 0.4466, 0.2109, 0.6926, 0.9624, 0.6926, 0.5376, 0.7449, 0.5376, 0.7449, 0.9624, 0.974, 0.1655, 0.9832, 0.1958, 0.9352, 0.1733, 0.9466, 0.2109, 0.4832, 0.1958, 0.474, 0.1655, 0.4466, 0.2109, 0.4352, 0.1733, 0.6614, 0.9624, 0.6614, 0.5376, 0.7136, 0.5376, 0.7136, 0.9624, 0.9532, 0.1235, 0.9681, 0.1514, 0.9167, 0.1386, 0.9352, 0.1733, 0.4681, 0.1514, 0.4532, 0.1235, 0.4352, 0.1733, 0.4167, 0.1386, 0.6301, 0.9624, 0.6301, 0.5376, 0.6824, 0.5376, 0.6824, 0.9624, 0.9246, 0.08625, 0.9447, 0.1107, 0.8918, 0.1082, 0.9167, 0.1386, 0.4447, 0.1107, 0.4246, 0.08625, 0.4167, 0.1386, 0.3918, 0.1082, 0.5989, 0.9624, 0.5989, 0.5376, 0.6511, 0.5376, 0.6511, 0.9624, 0.8893, 0.05534, 0.9137, 0.0754, 0.8614, 0.08332, 0.8918, 0.1082, 0.4137, 0.0754, 0.3893, 0.05534, 0.3918, 0.1082, 0.3614, 0.08332, 0.5676, 0.9624, 0.5676, 0.5376, 0.6199, 0.5376, 0.6199, 0.9624, 0.8486, 0.0319, 0.8765, 0.04681, 0.8267, 0.06479, 0.8614, 0.08332, 0.3765, 0.04681, 0.3486, 0.0319, 0.3614, 0.08332, 0.3267, 0.06479, 0.5364, 0.9624, 0.5364, 0.5376, 0.5886, 0.5376, 0.5886, 0.9624, 0.8042, 0.01685, 0.8345, 0.02603, 0.7891, 0.05338, 0.8267, 0.06479, 0.3345, 0.02603, 0.3042, 0.01685, 0.3267, 0.06479, 0.2891, 0.05338, 0.5051, 0.9624, 0.5051, 0.5376, 0.5574, 0.5376, 0.5574, 0.9624, 0.7577, 0.01076, 0.7892, 0.01386, 0.75, 0.04953, 0.7891, 0.05338, 0.2892, 0.01386, 0.2577, 0.01076, 0.2891, 0.05338, 0.25, 0.04953, 0.4739, 0.9624, 0.4739, 0.5376, 0.5261, 0.5376, 0.5261, 0.9624, 0.7108, 0.01386, 0.7423, 0.01076, 0.7109, 0.05338, 0.75, 0.04953, 0.2423, 0.01076, 0.2108, 0.01386, 0.25, 0.04953, 0.2109, 0.05338, 0.4426, 0.9624, 0.4426, 0.5376, 0.4949, 0.5376, 0.4949, 0.9624, 0.6655, 0.02603, 0.6958, 0.01685, 0.6733, 0.06479, 0.7109, 0.05338, 0.1958, 0.01685, 0.1655, 0.02603, 0.2109, 0.05338, 0.1733, 0.06479, 0.4114, 0.9624, 0.4114, 0.5376, 0.4636, 0.5376, 0.4636, 0.9624, 0.6235, 0.04681, 0.6514, 0.0319, 0.6386, 0.08332, 0.6733, 0.06479, 0.1514, 0.0319, 0.1235, 0.04681, 0.1733, 0.06479, 0.1386, 0.08332, 0.3801, 0.9624, 0.3801, 0.5376, 0.4324, 0.5376, 0.4324, 0.9624, 0.5863, 0.0754, 0.6107, 0.05534, 0.6082, 0.1082, 0.6386, 0.08332, 0.1107, 0.05534, 0.08625, 0.0754, 0.1386, 0.08332, 0.1082, 0.1082, 0.3489, 0.9624, 0.3489, 0.5376, 0.4011, 0.5376, 0.4011, 0.9624, 0.5553, 0.1107, 0.5754, 0.08625, 0.5833, 0.1386, 0.6082, 0.1082, 0.0754, 0.08625, 0.05534, 0.1107, 0.1082, 0.1082, 0.08332, 0.1386, 0.3176, 0.9624, 0.3176, 0.5376, 0.3699, 0.5376, 0.3699, 0.9624, 0.5319, 0.1514, 0.5468, 0.1235, 0.5648, 0.1733, 0.5833, 0.1386, 0.04681, 0.1235, 0.0319, 0.1514, 0.08332, 0.1386, 0.06479, 0.1733, 0.2864, 0.9624, 0.2864, 0.5376, 0.3386, 0.5376, 0.3386, 0.9624, 0.5168, 0.1958, 0.526, 0.1655, 0.5534, 0.2109, 0.5648, 0.1733, 0.02603, 0.1655, 0.01685, 0.1958, 0.06479, 0.1733, 0.05338, 0.2109, 0.2551, 0.9624, 0.2551, 0.5376, 0.3074, 0.5376, 0.3074, 0.9624, 0.5108, 0.2423, 0.5139, 0.2108, 0.5495, 0.25, 0.5534, 0.2109, 0.01386, 0.2108, 0.01076, 0.2423, 0.05338, 0.2109, 0.04953, 0.25, 0.2239, 0.9624, 0.2239, 0.5376, 0.2761, 0.5376, 0.2761, 0.9624, 0.5139, 0.2892, 0.5108, 0.2577, 0.5534, 0.2891, 0.5495, 0.25, 0.01076, 0.2577, 0.01386, 0.2892, 0.04953, 0.25, 0.05338, 0.2891, 0.1926, 0.9624, 0.1926, 0.5376, 0.2449, 0.5376, 0.2449, 0.9624, 0.526, 0.3345, 0.5168, 0.3042, 0.5648, 0.3267, 0.5534, 0.2891, 0.01685, 0.3042, 0.02603, 0.3345, 0.05338, 0.2891, 0.06479, 0.3267, 0.1614, 0.9624, 0.1614, 0.5376, 0.2136, 0.5376, 0.2136, 0.9624, 0.5468, 0.3765, 0.5319, 0.3486, 0.5833, 0.3614, 0.5648, 0.3267, 0.0319, 0.3486, 0.04681, 0.3765, 0.06479, 0.3267, 0.08332, 0.3614, 0.1301, 0.9624, 0.1301, 0.5376, 0.1824, 0.5376, 0.1824, 0.9624, 0.5754, 0.4137, 0.5553, 0.3893, 0.6082, 0.3918, 0.5833, 0.3614, 0.05534, 0.3893, 0.0754, 0.4137, 0.08332, 0.3614, 0.1082, 0.3918, 0.09887, 0.9624, 0.09887, 0.5376, 0.1511, 0.5376, 0.1511, 0.9624, 0.6107, 0.4447, 0.5863, 0.4246, 0.6386, 0.4167, 0.6082, 0.3918, 0.08625, 0.4246, 0.1107, 0.4447, 0.1082, 0.3918, 0.1386, 0.4167, 0.06762, 0.9624, 0.06762, 0.5376, 0.1199, 0.5376, 0.1199, 0.9624, 0.6514, 0.4681, 0.6235, 0.4532, 0.6733, 0.4352, 0.6386, 0.4167, 0.1235, 0.4532, 0.1514, 0.4681, 0.1386, 0.4167, 0.1733, 0.4352, 0.03637, 0.9624, 0.03637, 0.5376, 0.08863, 0.5376, 0.08863, 0.9624, 0.6958, 0.4832, 0.6655, 0.474, 0.7109, 0.4466, 0.6733, 0.4352, 0.1655, 0.474, 0.1958, 0.4832, 0.1733, 0.4352, 0.2109, 0.4466, 0.005119, 0.9624, 0.005119, 0.5376, 0.05738, 0.5376, 0.05738, 0.9624, 0.7423, 0.4892, 0.7108, 0.4861, 0.75, 0.4505, 0.7109, 0.4466, 0.2108, 0.4861, 0.2423, 0.4892, 0.2109, 0.4466, 0.25, 0.4505, 0.75, 0.4505, 0.7891, 0.4466, 0.8267, 0.4352, 0.8614, 0.4167, 0.8918, 0.3918, 0.9167, 0.3614, 0.9352, 0.3267, 0.9466, 0.2891, 0.9505, 0.25, 0.9466, 0.2109, 0.9352, 0.1733, 0.9167, 0.1386, 0.8918, 0.1082, 0.8614, 0.08332, 0.8267, 0.06479, 0.7891, 0.05338, 0.75, 0.04953, 0.7109, 0.05338, 0.6733, 0.06479, 0.6386, 0.08332, 0.6082, 0.1082, 0.5833, 0.1386, 0.5648, 0.1733, 0.5534, 0.2109, 0.5495, 0.25, 0.5534, 0.2891, 0.5648, 0.3267, 0.5833, 0.3614, 0.6082, 0.3918, 0.6386, 0.4167, 0.6733, 0.4352, 0.7109, 0.4466])
me_cylinder_001.materials.append(mat_pill_bottle_top)
me_cylinder_001.update()

# ---- objects
ob_light = bpy.data.objects.new('Light', light_light)
ob_camera = bpy.data.objects.new('Camera', cam_camera)
ob_cylinder = bpy.data.objects.new('Cylinder', me_cylinder)
ob_cylinder_001 = bpy.data.objects.new('Cylinder.001', me_cylinder_001)

# ---- transforms, parenting, visibility, modifiers, constraints
ob_light.location = (4.076, 1.005, 5.904)
ob_light.rotation_euler = (0.6503, 0.05522, 1.866)
ob_light.lock_rotations_4d = False
ob_light.empty_display_type = 'ARROWS'
ob_light.color = (0.0, 0.0, 0.0, 0.0)
ob_light.lineart.crease_threshold = 0.0
ob_camera.location = (7.359, -6.926, 4.958)
ob_camera.rotation_euler = (1.109, 0.0, 0.8149)
ob_camera.lock_rotations_4d = False
ob_camera.empty_display_type = 'ARROWS'
ob_camera.color = (0.0, 0.0, 0.0, 0.0)
ob_camera.display_type = 'WIRE'
ob_camera.lineart.crease_threshold = 0.0
ob_cylinder.location = (0.0, 0.0, 0.0)
ob_cylinder.scale = (1.0, 1.0, 1.582)
ob_cylinder_001.location = (0.0, 0.0, 1.329)
ob_cylinder_001.scale = (1.353, 1.31, 0.2731)

# ---- collection membership
col_collection.objects.link(ob_light)
col_collection.objects.link(ob_camera)
col_collection.objects.link(ob_cylinder)
col_collection.objects.link(ob_cylinder_001)

# ---- scene / render settings (as saved in the file)
scene.camera = ob_camera
scene.frame_start = 1; scene.frame_end = 250; scene.frame_set(1)
scene.render.engine = 'BLENDER_EEVEE_NEXT'
scene.cycles.sampling_pattern = 'TABULATED_SOBOL'
scene.cycles.use_light_tree = False
scene.view_settings.view_transform = 'Filmic'
bpy.context.view_layer.update()

